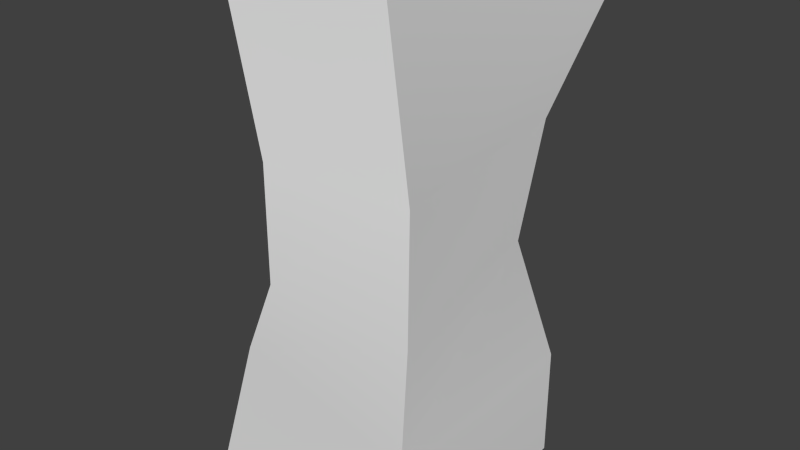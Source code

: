 # Source: Rock.blend  (saved by Blender 2.72.0; exported with 4.5.12 LTS)
import bpy
from mathutils import Matrix  # noqa: F401  (used for matrix-valued properties, if any)

bpy.ops.wm.read_factory_settings(use_empty=True)
scene = bpy.context.scene
scene.name = 'Scene'

# ---- collections
col_collection_1 = bpy.data.collections.new('Collection 1'); scene.collection.children.link(col_collection_1)

# ---- world
world_world = bpy.data.worlds.new('World'); scene.world = world_world
world_world.color = (0.05088, 0.05088, 0.05088)
world_world.use_sun_shadow = False
world_world.sun_shadow_jitter_overblur = 0.0
world_world.cycles.sampling_method = 'MANUAL'
world_world.cycles.sample_map_resolution = 256

# ---- meshes
me_cube_001 = bpy.data.meshes.new('Cube.001')
me_cube_001.from_pydata([(-1.0, -1.0, 0.0), (-1.0, 1.0, 0.0), (1.0, 1.0, 0.0), (1.0, -1.0, 0.0), (-0.6257, -0.9337, 1.363), (-0.9692, 0.7438, 1.136), (1.0, 1.0, 1.0), (1.0, -1.0, 1.0), (-0.2725, -0.9959, 2.102), (-0.928, 0.6298, 2.128), (0.6835, 0.877, 2.034), (1.009, -0.9367, 2.022), (-0.2725, -0.9959, 3.102), (-1.0, 1.0, 3.0), (0.8053, 0.9882, 3.102), (0.8844, -0.7673, 3.0), (-0.6257, -0.9337, 4.363), (-1.0, 1.0, 4.0), (1.059, 1.311, 4.042), (0.7038, -0.7962, 4.499), (-1.0, -1.0, 0.0), (-0.6257, -0.9337, 1.363), (-0.9692, 0.7438, 1.136), (-1.0, 1.0, 0.0), (1.0, 1.0, 1.0), (1.0, 1.0, 0.0), (1.0, -1.0, 1.0), (1.0, -1.0, 0.0), (-0.2725, -0.9959, 2.102), (1.009, -0.9367, 2.022), (0.6835, 0.877, 2.034), (-0.928, 0.6298, 2.128), (-0.2725, -0.9959, 3.102), (0.8844, -0.7673, 3.0), (0.8053, 0.9882, 3.102), (-1.0, 1.0, 3.0), (-0.6257, -0.9337, 4.363), (-0.6257, -0.9337, 4.363), (-1.0, 1.0, 4.0), (-1.0, 1.0, 4.0), (1.059, 1.311, 4.042), (1.059, 1.311, 4.042), (0.7038, -0.7962, 4.499), (0.7038, -0.7962, 4.499)], [], [(4, 5, 1, 0), (22, 6, 2, 23), (24, 7, 3, 25), (26, 21, 20, 27), (28, 29, 33, 32), (21, 26, 29, 28), (7, 24, 30, 11), (6, 22, 31, 10), (5, 4, 8, 9), (32, 33, 42, 36), (11, 30, 34, 15), (10, 31, 35, 14), (9, 8, 12, 13), (19, 18, 17, 16), (15, 34, 40, 43), (14, 35, 38, 41), (13, 12, 37, 39)])
me_cube_001.polygons.foreach_set('use_smooth', [True] * 17)
_uv = me_cube_001.uv_layers.new(name='UVMap')
_uv.uv.foreach_set('vector', [0.1486, 0.7075, 0.2737, 0.8503, 0.216, 0.9646, 0.04635, 0.8248, 0.6993, 0.8986, 0.8813, 0.777, 0.9497, 0.863, 0.7776, 0.9999, 0.9105, 0.2336, 0.7557, 0.07749, 0.8337, 9.941e-05, 0.9885, 0.1563, 0.2299, 0.07444, 0.1384, 0.2332, 9.941e-05, 0.1619, 0.1489, 9.946e-05, 0.2248, 0.2594, 0.3138, 0.1496, 0.3856, 0.2329, 0.3048, 0.3349, 0.1384, 0.2332, 0.2299, 0.07444, 0.3138, 0.1496, 0.2248, 0.2594, 0.7557, 0.07749, 0.9105, 0.2336, 0.8165, 0.3078, 0.6785, 0.1595, 0.8813, 0.777, 0.6993, 0.8986, 0.6345, 0.8098, 0.7829, 0.7088, 0.2737, 0.8503, 0.1486, 0.7075, 0.1937, 0.6292, 0.3357, 0.7595, 0.3048, 0.3349, 0.3856, 0.2329, 0.4916, 0.3605, 0.3803, 0.4576, 0.6785, 0.1595, 0.8165, 0.3078, 0.7383, 0.3971, 0.6142, 0.2486, 0.7829, 0.7088, 0.6345, 0.8098, 0.5699, 0.7278, 0.726, 0.6046, 0.3357, 0.7595, 0.1937, 0.6292, 0.2692, 0.5493, 0.4314, 0.7177, 0.4916, 0.3605, 0.6884, 0.4983, 0.5068, 0.6378, 0.3803, 0.4576, 0.6142, 0.2486, 0.7383, 0.3971, 0.6884, 0.4983, 0.4916, 0.3605, 0.726, 0.6046, 0.5699, 0.7278, 0.5068, 0.6378, 0.6884, 0.4983, 0.4314, 0.7177, 0.2692, 0.5493, 0.3803, 0.4576, 0.5068, 0.6378])
me_cube_001.use_remesh_preserve_volume = False
me_cube_001.use_remesh_preserve_attributes = False
me_cube_001.use_mirror_vertex_groups = False
me_cube_001.update()

# ---- objects
ob_cube = bpy.data.objects.new('Cube', me_cube_001)

# ---- transforms, parenting, visibility, modifiers, constraints
ob_cube.location = (0.0, 0.0, 0.0)
ob_cube.lineart.crease_threshold = 0.0

# ---- collection membership
col_collection_1.objects.link(ob_cube)

# ---- scene / render settings (as saved in the file)
scene.frame_start = 1; scene.frame_end = 250; scene.frame_set(1)
scene.render.engine = 'BLENDER_EEVEE_NEXT'
scene.render.resolution_percentage = 50
scene.render.dither_intensity = 0.0
scene.cycles.use_denoising = False
scene.cycles.samples = 10
scene.cycles.sampling_pattern = 'TABULATED_SOBOL'
scene.cycles.light_sampling_threshold = 0.0
scene.cycles.use_adaptive_sampling = False
scene.cycles.use_light_tree = False
scene.cycles.blur_glossy = 0.0
scene.cycles.pixel_filter_type = 'GAUSSIAN'
scene.cycles.sample_clamp_indirect = 0.0
scene.view_settings.view_transform = 'Standard'
bpy.context.view_layer.update()

# ---- added for rendering (the .blend has no active camera and no usable light): camera, sun
cam_auto = bpy.data.cameras.new('AutoCamera')
cam_auto.lens = 50.0
cam_auto.sensor_width = 36.0
cam_auto.clip_end = 1000.0
ob_auto_camera = bpy.data.objects.new('AutoCamera', cam_auto)
scene.collection.objects.link(ob_auto_camera)
ob_auto_camera.location = (5.08149, -5.90712, 6.29093)
ob_auto_camera.rotation_euler = (1.09748, -7.21219e-08, 0.694738)
scene.camera = ob_auto_camera
light_auto_sun = bpy.data.lights.new('AutoSun', 'SUN')
light_auto_sun.energy = 3.0
light_auto_sun.angle = 0.0523599
ob_auto_sun = bpy.data.objects.new('AutoSun', light_auto_sun)
scene.collection.objects.link(ob_auto_sun)
ob_auto_sun.rotation_euler = (0.872665, 0.174533, 0.523599)
bpy.context.view_layer.update()
